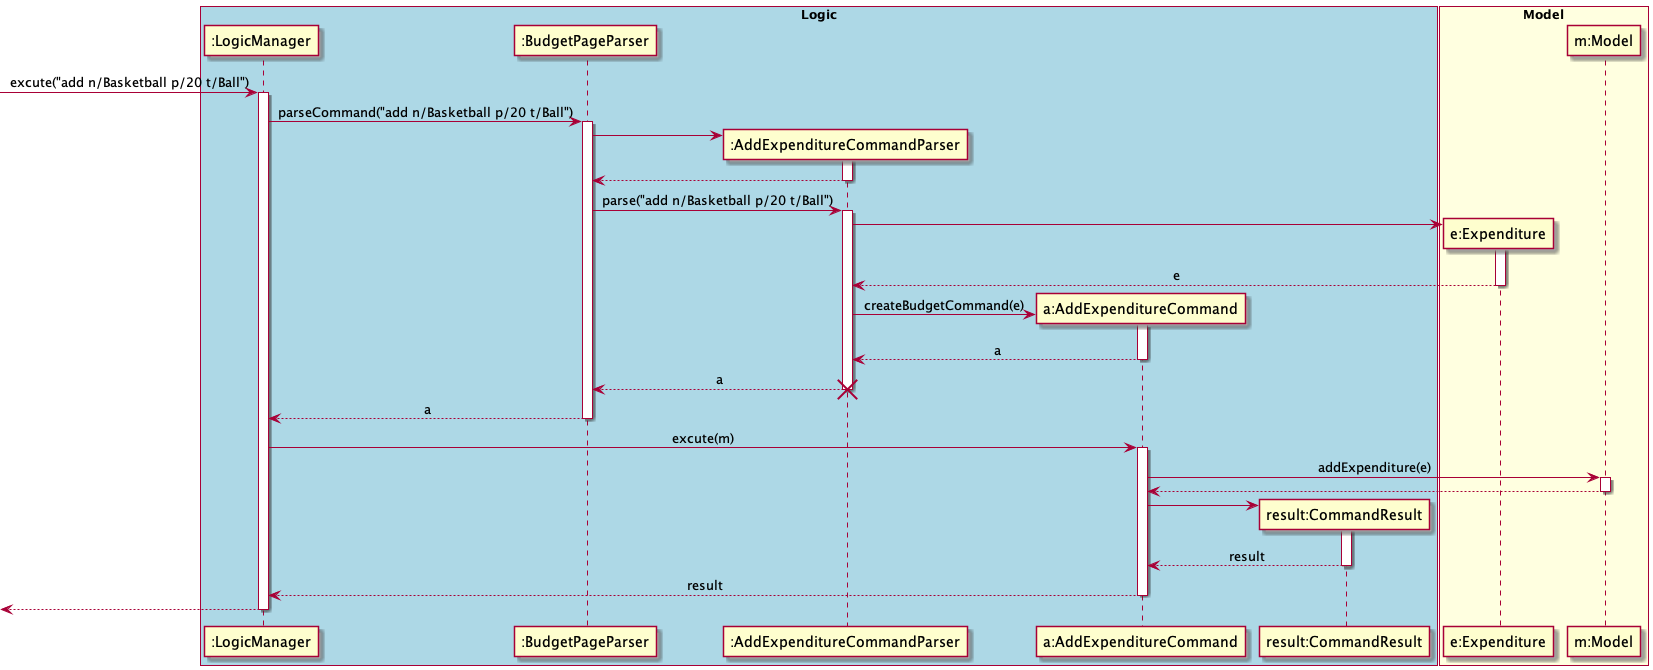

The diagram above was rendered by PlantUML. Its source (embedded in the PNG):
@startuml
skinparam Sequence {
    MessageAlign center
}
box "Logic" #LightBlue
participant ":LogicManager" as LM
participant ":BudgetPageParser" as BPP
participant ":AddExpenditureCommandParser" as AECP
participant "a:AddExpenditureCommand" as AEC
participant "result:CommandResult" as CR
end box

box "Model" #LightYellow
participant "e:Expenditure" as Expenditure
participant "m:Model" as M
end box

[-> LM : excute("add n/Basketball p/20 t/Ball")
activate LM
LM -> BPP : parseCommand("add n/Basketball p/20 t/Ball")
activate BPP

create AECP
BPP -> AECP
activate AECP
BPP <-- AECP
deactivate AECP
BPP -> AECP : parse("add n/Basketball p/20 t/Ball")
activate AECP

create Expenditure
AECP -> Expenditure
activate Expenditure
AECP <-- Expenditure : e
deactivate Expenditure

create AEC
AECP -> AEC : createBudgetCommand(e)
activate AEC
AECP <-- AEC : a
deactivate AEC
BPP <-- AECP : a

destroy AECP

deactivate AECP
LM <-- BPP : a
deactivate BPP

LM -> AEC: excute(m)

activate AEC
AEC -> M : addExpenditure(e)
activate M
AEC <-- M
deactivate M

create CR
AEC -> CR
activate CR
AEC <-- CR :result
deactivate CR

LM <-- AEC: result
deactivate AEC
[<-- LM
deactivate LM

@enduml